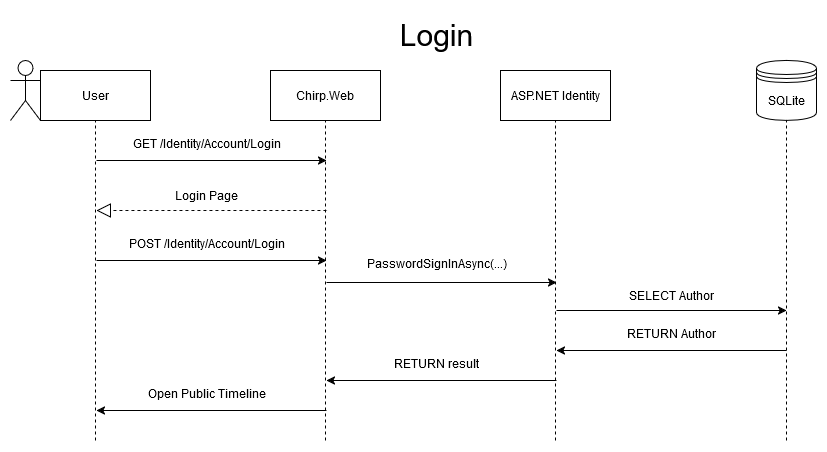

The diagram above was exported from draw.io. Its source (the exported page's mxGraphModel, read from the mxfile embedded in the PNG):
<mxGraphModel dx="1050" dy="538" grid="1" gridSize="10" guides="1" tooltips="1" connect="1" arrows="1" fold="1" page="1" pageScale="1" pageWidth="827" pageHeight="1169" math="0" shadow="0">
  <root>
    <mxCell id="0" />
    <mxCell id="1" parent="0" />
    <mxCell id="D8fZJaIWh0GLwgRHev4e-1" value="&lt;div&gt;User&lt;/div&gt;" style="html=1;whiteSpace=wrap;" vertex="1" parent="1">
      <mxGeometry x="64" y="150" width="110" height="50" as="geometry" />
    </mxCell>
    <mxCell id="D8fZJaIWh0GLwgRHev4e-2" value="Chirp.Web" style="html=1;whiteSpace=wrap;" vertex="1" parent="1">
      <mxGeometry x="294" y="150" width="110" height="50" as="geometry" />
    </mxCell>
    <mxCell id="D8fZJaIWh0GLwgRHev4e-3" value="" style="shape=umlActor;verticalLabelPosition=bottom;verticalAlign=top;html=1;" vertex="1" parent="1">
      <mxGeometry x="34" y="140" width="30" height="60" as="geometry" />
    </mxCell>
    <mxCell id="D8fZJaIWh0GLwgRHev4e-4" value="ASP.NET Identity" style="html=1;whiteSpace=wrap;" vertex="1" parent="1">
      <mxGeometry x="524" y="150" width="110" height="50" as="geometry" />
    </mxCell>
    <mxCell id="D8fZJaIWh0GLwgRHev4e-5" value="&lt;div&gt;SQLite&lt;/div&gt;" style="shape=datastore;whiteSpace=wrap;html=1;" vertex="1" parent="1">
      <mxGeometry x="780" y="140" width="60" height="60" as="geometry" />
    </mxCell>
    <mxCell id="D8fZJaIWh0GLwgRHev4e-6" value="" style="endArrow=none;dashed=1;html=1;rounded=0;entryX=0.5;entryY=1;entryDx=0;entryDy=0;" edge="1" parent="1" target="D8fZJaIWh0GLwgRHev4e-1">
      <mxGeometry width="50" height="50" relative="1" as="geometry">
        <mxPoint x="119" y="520" as="sourcePoint" />
        <mxPoint x="440" y="250" as="targetPoint" />
      </mxGeometry>
    </mxCell>
    <mxCell id="D8fZJaIWh0GLwgRHev4e-7" value="" style="endArrow=none;dashed=1;html=1;rounded=0;entryX=0.5;entryY=1;entryDx=0;entryDy=0;" edge="1" parent="1" target="D8fZJaIWh0GLwgRHev4e-2">
      <mxGeometry width="50" height="50" relative="1" as="geometry">
        <mxPoint x="349" y="520" as="sourcePoint" />
        <mxPoint x="340" y="240" as="targetPoint" />
      </mxGeometry>
    </mxCell>
    <mxCell id="D8fZJaIWh0GLwgRHev4e-8" value="" style="endArrow=none;dashed=1;html=1;rounded=0;entryX=0.5;entryY=1;entryDx=0;entryDy=0;" edge="1" parent="1" target="D8fZJaIWh0GLwgRHev4e-4">
      <mxGeometry width="50" height="50" relative="1" as="geometry">
        <mxPoint x="579" y="520" as="sourcePoint" />
        <mxPoint x="520" y="220" as="targetPoint" />
      </mxGeometry>
    </mxCell>
    <mxCell id="D8fZJaIWh0GLwgRHev4e-9" value="" style="endArrow=none;dashed=1;html=1;rounded=0;entryX=0.5;entryY=1;entryDx=0;entryDy=0;" edge="1" parent="1" target="D8fZJaIWh0GLwgRHev4e-5">
      <mxGeometry width="50" height="50" relative="1" as="geometry">
        <mxPoint x="810" y="520" as="sourcePoint" />
        <mxPoint x="770" y="225" as="targetPoint" />
      </mxGeometry>
    </mxCell>
    <mxCell id="D8fZJaIWh0GLwgRHev4e-10" value="" style="endArrow=classic;html=1;rounded=0;" edge="1" parent="1">
      <mxGeometry width="50" height="50" relative="1" as="geometry">
        <mxPoint x="120" y="240" as="sourcePoint" />
        <mxPoint x="350" y="240" as="targetPoint" />
      </mxGeometry>
    </mxCell>
    <mxCell id="D8fZJaIWh0GLwgRHev4e-11" value="GET /Identity/Account/Login" style="text;html=1;align=center;verticalAlign=middle;resizable=0;points=[];autosize=1;strokeColor=none;fillColor=none;" vertex="1" parent="1">
      <mxGeometry x="145" y="208" width="170" height="30" as="geometry" />
    </mxCell>
    <mxCell id="D8fZJaIWh0GLwgRHev4e-12" value="" style="endArrow=block;dashed=1;endFill=0;endSize=12;html=1;rounded=0;" edge="1" parent="1">
      <mxGeometry width="160" relative="1" as="geometry">
        <mxPoint x="350" y="290" as="sourcePoint" />
        <mxPoint x="120" y="290" as="targetPoint" />
      </mxGeometry>
    </mxCell>
    <mxCell id="D8fZJaIWh0GLwgRHev4e-13" value="Login Page" style="text;html=1;align=center;verticalAlign=middle;resizable=0;points=[];autosize=1;strokeColor=none;fillColor=none;" vertex="1" parent="1">
      <mxGeometry x="190" y="260" width="80" height="30" as="geometry" />
    </mxCell>
    <mxCell id="D8fZJaIWh0GLwgRHev4e-14" value="" style="endArrow=classic;html=1;rounded=0;" edge="1" parent="1">
      <mxGeometry width="50" height="50" relative="1" as="geometry">
        <mxPoint x="120" y="340" as="sourcePoint" />
        <mxPoint x="350" y="340" as="targetPoint" />
      </mxGeometry>
    </mxCell>
    <mxCell id="D8fZJaIWh0GLwgRHev4e-15" value="&lt;div&gt;POST /Identity/Account/Login&lt;/div&gt;" style="text;html=1;align=center;verticalAlign=middle;resizable=0;points=[];autosize=1;strokeColor=none;fillColor=none;" vertex="1" parent="1">
      <mxGeometry x="140" y="308" width="180" height="30" as="geometry" />
    </mxCell>
    <mxCell id="D8fZJaIWh0GLwgRHev4e-16" value="" style="endArrow=classic;html=1;rounded=0;" edge="1" parent="1">
      <mxGeometry width="50" height="50" relative="1" as="geometry">
        <mxPoint x="350" y="362" as="sourcePoint" />
        <mxPoint x="580" y="362" as="targetPoint" />
      </mxGeometry>
    </mxCell>
    <mxCell id="D8fZJaIWh0GLwgRHev4e-18" value="" style="endArrow=classic;html=1;rounded=0;" edge="1" parent="1">
      <mxGeometry width="50" height="50" relative="1" as="geometry">
        <mxPoint x="580" y="390" as="sourcePoint" />
        <mxPoint x="810" y="390" as="targetPoint" />
      </mxGeometry>
    </mxCell>
    <mxCell id="D8fZJaIWh0GLwgRHev4e-20" value="" style="endArrow=classic;html=1;rounded=0;" edge="1" parent="1">
      <mxGeometry width="50" height="50" relative="1" as="geometry">
        <mxPoint x="810" y="430" as="sourcePoint" />
        <mxPoint x="580" y="430" as="targetPoint" />
      </mxGeometry>
    </mxCell>
    <mxCell id="D8fZJaIWh0GLwgRHev4e-21" value="SELECT Author" style="text;html=1;align=center;verticalAlign=middle;resizable=0;points=[];autosize=1;strokeColor=none;fillColor=none;" vertex="1" parent="1">
      <mxGeometry x="640" y="360" width="110" height="30" as="geometry" />
    </mxCell>
    <mxCell id="D8fZJaIWh0GLwgRHev4e-22" value="" style="endArrow=classic;html=1;rounded=0;" edge="1" parent="1">
      <mxGeometry width="50" height="50" relative="1" as="geometry">
        <mxPoint x="580" y="460" as="sourcePoint" />
        <mxPoint x="350" y="460" as="targetPoint" />
      </mxGeometry>
    </mxCell>
    <mxCell id="D8fZJaIWh0GLwgRHev4e-24" value="" style="endArrow=classic;html=1;rounded=0;" edge="1" parent="1">
      <mxGeometry width="50" height="50" relative="1" as="geometry">
        <mxPoint x="350" y="490" as="sourcePoint" />
        <mxPoint x="120" y="490" as="targetPoint" />
      </mxGeometry>
    </mxCell>
    <mxCell id="D8fZJaIWh0GLwgRHev4e-26" value="&lt;font style=&quot;font-size: 30px;&quot;&gt;Login&lt;/font&gt;" style="text;html=1;align=center;verticalAlign=middle;resizable=0;points=[];autosize=1;strokeColor=none;fillColor=none;" vertex="1" parent="1">
      <mxGeometry x="410" y="90" width="100" height="50" as="geometry" />
    </mxCell>
    <mxCell id="D8fZJaIWh0GLwgRHev4e-27" value="PasswordSignInAsync(...)" style="text;html=1;align=center;verticalAlign=middle;resizable=0;points=[];autosize=1;strokeColor=none;fillColor=none;" vertex="1" parent="1">
      <mxGeometry x="380" y="328" width="160" height="30" as="geometry" />
    </mxCell>
    <mxCell id="D8fZJaIWh0GLwgRHev4e-28" value="RETURN Author" style="text;html=1;align=center;verticalAlign=middle;resizable=0;points=[];autosize=1;strokeColor=none;fillColor=none;" vertex="1" parent="1">
      <mxGeometry x="640" y="398" width="110" height="30" as="geometry" />
    </mxCell>
    <mxCell id="D8fZJaIWh0GLwgRHev4e-30" value="Open Public Timeline" style="text;html=1;align=center;verticalAlign=middle;resizable=0;points=[];autosize=1;strokeColor=none;fillColor=none;" vertex="1" parent="1">
      <mxGeometry x="165" y="458" width="130" height="30" as="geometry" />
    </mxCell>
    <mxCell id="D8fZJaIWh0GLwgRHev4e-31" value="RETURN result" style="text;html=1;align=center;verticalAlign=middle;resizable=0;points=[];autosize=1;strokeColor=none;fillColor=none;" vertex="1" parent="1">
      <mxGeometry x="410" y="428" width="100" height="30" as="geometry" />
    </mxCell>
  </root>
</mxGraphModel>